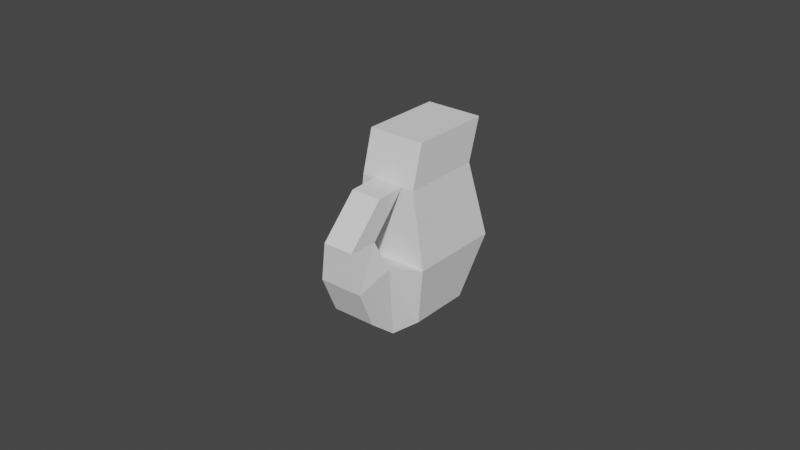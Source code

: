 # Source: FishBottleSmall.blend  (saved by Blender 4.3.34; exported with 4.5.12 LTS)
import bpy
from mathutils import Matrix  # noqa: F401  (used for matrix-valued properties, if any)

bpy.ops.wm.read_factory_settings(use_empty=True)
scene = bpy.context.scene
scene.name = 'Scene'

# ---- collections
col_collection = bpy.data.collections.new('Collection'); scene.collection.children.link(col_collection)

# ---- world
world_world = bpy.data.worlds.new('World'); scene.world = world_world
world_world.use_nodes = True; world_world.node_tree.nodes.clear()
_N = world_world.node_tree.nodes; _L = world_world.node_tree.links
n0 = _N.new('ShaderNodeOutputWorld'); n0.name = 'World Output'; n0.location = (300, 300)
n1 = _N.new('ShaderNodeBackground'); n1.name = 'Background'; n1.location = (10, 300)
n1.inputs[0].default_value = (0.05088, 0.05088, 0.05088, 1.0)
_L.new(n1.outputs[0], n0.inputs[0])
n0.is_active_output = True
world_world.color = (0.05088, 0.05088, 0.05088)
world_world.use_sun_shadow = False
world_world.sun_shadow_jitter_overblur = 0.0

# ---- meshes
me_cube_001 = bpy.data.meshes.new('Cube.001')
me_cube_001.from_pydata([(-0.008259, 0.0005171, -0.027), (-0.01022, 0.003255, 0.02923), (-0.008259, 0.02068, -0.027), (-0.01022, 0.02994, 0.02923), (0.009807, 0.0005171, -0.027), (0.008258, 0.003255, 0.02923), (0.009807, 0.02068, -0.027), (0.008258, 0.02994, 0.02923), (-0.00976, -0.0009837, 0.01606), (-0.00976, 0.02524, 0.01606), (0.008627, 0.02524, 0.01606), (0.008627, -0.0009837, 0.01606), (-0.01242, 0.02916, -0.007848), (0.01275, 0.02916, -0.007848), (0.01275, -0.00134, -0.007848), (-0.01242, -0.00134, -0.007848), (-0.006233, -0.01784, -0.0199), (0.007815, -0.01784, -0.0199), (0.007379, -0.02249, -0.008333), (-0.006787, -0.02249, -0.008333), (0.007379, -0.009807, -0.005469), (0.007815, -0.008848, -0.0271), (-0.006787, -0.009807, -0.005469), (-0.006233, -0.008848, -0.0271), (0.004939, -0.02283, 0.004041), (-0.005062, -0.02283, 0.004041), (0.004939, -0.01324, 0.003712), (-0.005062, -0.01324, 0.003712), (0.004582, -0.0105, 0.0159), (-0.005419, -0.0105, 0.0159), (0.004582, -0.0009139, 0.01629), (-0.005419, -0.0009139, 0.01629)], [], [(8, 1, 3, 9), (9, 3, 7, 10), (10, 7, 5, 11), (11, 5, 1, 8), (2, 6, 4, 0), (7, 3, 1, 5), (14, 11, 8, 15), (13, 10, 11, 14), (12, 9, 10, 13), (15, 8, 9, 12), (0, 15, 12, 2), (2, 12, 13, 6), (6, 13, 14, 4), (21, 20, 18, 17), (17, 18, 19, 16), (19, 18, 24, 25), (22, 23, 16, 19), (23, 21, 17, 16), (0, 4, 21, 23), (15, 0, 23, 22), (14, 15, 22, 20), (4, 14, 20, 21), (27, 25, 29, 31), (20, 22, 27, 26), (22, 19, 25, 27), (18, 20, 26, 24), (30, 31, 29, 28), (25, 24, 28, 29), (26, 27, 31, 30), (24, 26, 30, 28)])
_uv = me_cube_001.uv_layers.new(name='UVMap')
_uv.uv.foreach_set('vector', [0.5664, 0.0, 0.625, 0.0, 0.625, 0.25, 0.5664, 0.25, 0.5664, 0.25, 0.625, 0.25, 0.625, 0.5, 0.5664, 0.5, 0.5664, 0.5, 0.625, 0.5, 0.625, 0.75, 0.5664, 0.75, 0.5664, 0.75, 0.625, 0.75, 0.625, 1.0, 0.5664, 1.0, 0.125, 0.5, 0.375, 0.5, 0.375, 0.75, 0.125, 0.75, 0.625, 0.5, 0.875, 0.5, 0.875, 0.75, 0.625, 0.75, 0.4456, 0.75, 0.5664, 0.75, 0.5664, 1.0, 0.4456, 1.0, 0.4456, 0.5, 0.5664, 0.5, 0.5664, 0.75, 0.4456, 0.75, 0.4456, 0.25, 0.5664, 0.25, 0.5664, 0.5, 0.4456, 0.5, 0.4456, 0.0, 0.5664, 0.0, 0.5664, 0.25, 0.4456, 0.25, 0.375, 0.0, 0.4456, 0.0, 0.4456, 0.25, 0.375, 0.25, 0.375, 0.25, 0.4456, 0.25, 0.4456, 0.5, 0.375, 0.5, 0.375, 0.5, 0.4456, 0.5, 0.4456, 0.75, 0.375, 0.75, 0.375, 0.75, 0.4456, 0.75, 0.4456, 0.75, 0.375, 0.75, 0.375, 0.75, 0.4456, 0.75, 0.4456, 1.0, 0.375, 1.0, 0.4456, 1.0, 0.4456, 0.75, 0.4456, 0.75, 0.4456, 1.0, 0.4456, 0.0, 0.375, 0.0, 0.375, 0.0, 0.4456, 0.0, 0.125, 0.75, 0.375, 0.75, 0.375, 0.75, 0.125, 0.75, 0.125, 0.75, 0.375, 0.75, 0.375, 0.75, 0.125, 0.75, 0.4456, 0.0, 0.375, 0.0, 0.375, 0.0, 0.4456, 0.0, 0.4456, 0.75, 0.4456, 1.0, 0.4456, 1.0, 0.4456, 0.75, 0.375, 0.75, 0.4456, 0.75, 0.4456, 0.75, 0.375, 0.75, 0.4456, 0.0, 0.4456, 0.0, 0.4456, 0.0, 0.4456, 0.0, 0.4456, 0.75, 0.4456, 1.0, 0.4456, 1.0, 0.4456, 0.75, 0.4456, 0.0, 0.4456, 0.0, 0.4456, 0.0, 0.4456, 0.0, 0.4456, 0.75, 0.4456, 0.75, 0.4456, 0.75, 0.4456, 0.75, 0.4456, 0.75, 0.4456, 1.0, 0.4456, 1.0, 0.4456, 0.75, 0.4456, 1.0, 0.4456, 0.75, 0.4456, 0.75, 0.4456, 1.0, 0.4456, 0.75, 0.4456, 1.0, 0.4456, 1.0, 0.4456, 0.75, 0.4456, 0.75, 0.4456, 0.75, 0.4456, 0.75, 0.4456, 0.75])
me_cube_001.use_remesh_fix_poles = True
me_cube_001.use_remesh_preserve_attributes = False
me_cube_001.use_mirror_vertex_groups = False
me_cube_001.update()

# ---- objects
ob_cube = bpy.data.objects.new('Cube', me_cube_001)

# ---- transforms, parenting, visibility, modifiers, constraints
ob_cube.location = (0.001191, -0.0172, 0.02663)
ob_cube.lineart.crease_threshold = 0.0

# ---- collection membership
col_collection.objects.link(ob_cube)

# ---- scene / render settings (as saved in the file)
scene.frame_start = 1; scene.frame_end = 250; scene.frame_set(1)
scene.render.engine = 'BLENDER_EEVEE_NEXT'
scene.cycles.use_denoising = False
scene.cycles.samples = 128
scene.cycles.sampling_pattern = 'TABULATED_SOBOL'
scene.cycles.use_adaptive_sampling = False
scene.cycles.use_light_tree = False
scene.view_settings.view_transform = 'Filmic'
bpy.context.view_layer.update()

# ---- added for rendering (the .blend has no active camera and no usable light): camera, sun
cam_auto = bpy.data.cameras.new('AutoCamera')
cam_auto.lens = 50.0
cam_auto.sensor_width = 36.0
cam_auto.clip_end = 1000.0
ob_auto_camera = bpy.data.objects.new('AutoCamera', cam_auto)
scene.collection.objects.link(ob_auto_camera)
ob_auto_camera.location = (0.186402, -0.235696, 0.175723)
ob_auto_camera.rotation_euler = (1.09748, -7.21219e-08, 0.694738)
scene.camera = ob_auto_camera
light_auto_sun = bpy.data.lights.new('AutoSun', 'SUN')
light_auto_sun.energy = 3.0
light_auto_sun.angle = 0.0523599
ob_auto_sun = bpy.data.objects.new('AutoSun', light_auto_sun)
scene.collection.objects.link(ob_auto_sun)
ob_auto_sun.rotation_euler = (0.872665, 0.174533, 0.523599)
bpy.context.view_layer.update()
